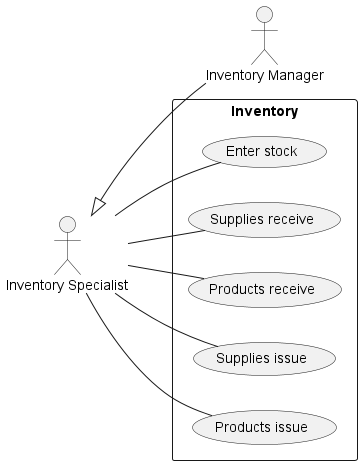

The diagram above was rendered by PlantUML. Its source (embedded in the PNG):
@startuml inventory
left to right direction

:Inventory Manager: as im
:Inventory Specialist: as is
is <|-- im

rectangle Inventory {
    is -- (Enter stock)
    is -- (Supplies receive)
    is -- (Products receive)
    is -- (Supplies issue)
    is -- (Products issue)
}
@enduml